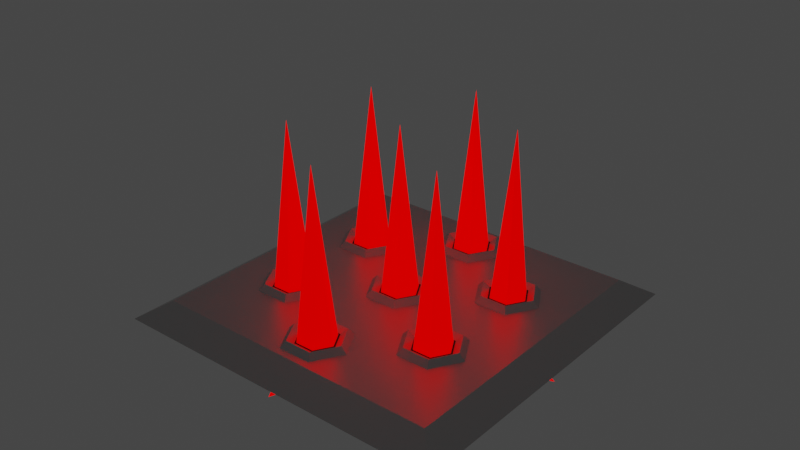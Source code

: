 # Source: trapSawBlade.blend  (saved by Blender 3.3.6; exported with 4.5.12 LTS)
import bpy
from mathutils import Matrix  # noqa: F401  (used for matrix-valued properties, if any)

bpy.ops.wm.read_factory_settings(use_empty=True)
scene = bpy.context.scene
scene.name = 'Scene'

# ---- collections
col_collection = bpy.data.collections.new('Collection'); scene.collection.children.link(col_collection)

# ---- materials (node trees are filled in below, after node groups)
mat_red = bpy.data.materials.new('Red')
mat_red.alpha_threshold = 0.0
mat_red.roughness = 0.5
mat_red.line_color = (0.0, 0.0, 0.0, 1.0)
mat_metallic = bpy.data.materials.new('Metallic')
mat_black = bpy.data.materials.new('Black')

# ---- material node trees
mat_red.use_nodes = True; mat_red.node_tree.nodes.clear()
_N = mat_red.node_tree.nodes; _L = mat_red.node_tree.links
n0 = _N.new('ShaderNodeOutputMaterial'); n0.name = 'Material Output'; n0.location = (300, 300)
n1 = _N.new('ShaderNodeBsdfPrincipled'); n1.name = 'Principled BSDF'; n1.location = (10, 300)
n1.distribution = 'GGX'
n1.subsurface_method = 'RANDOM_WALK_SKIN'
n1.inputs[0].default_value = (0.65, 0.0, 0.0, 1.0)
n1.inputs[2].default_value = 0.0
n1.inputs[3].default_value = 1.45
n1.inputs[11].default_value = 1.01
n1.inputs[13].default_value = 0.0
n1.inputs[20].default_value = 0.0
n1.inputs[27].default_value = (1.0, 0.0, 0.0, 1.0)
n1.inputs[28].default_value = 1.0
_L.new(n1.outputs[0], n0.inputs[0])
n0.is_active_output = True
mat_metallic.use_nodes = True; mat_metallic.node_tree.nodes.clear()
_N = mat_metallic.node_tree.nodes; _L = mat_metallic.node_tree.links
n0 = _N.new('ShaderNodeBsdfPrincipled'); n0.name = 'Principled BSDF'; n0.location = (10, 300)
n0.distribution = 'GGX'
n0.subsurface_method = 'RANDOM_WALK_SKIN'
n0.inputs[0].default_value = (0.5596, 0.5596, 0.5596, 1.0)
n0.inputs[1].default_value = 0.65
n0.inputs[2].default_value = 0.4
n0.inputs[3].default_value = 1.45
n0.inputs[19].default_value = 0.1125
n0.inputs[27].default_value = (0.0, 0.0, 0.0, 1.0)
n0.inputs[28].default_value = 1.0
n1 = _N.new('ShaderNodeOutputMaterial'); n1.name = 'Material Output'; n1.location = (300, 300)
_L.new(n0.outputs[0], n1.inputs[0])
n1.is_active_output = True
mat_black.use_nodes = True; mat_black.node_tree.nodes.clear()
_N = mat_black.node_tree.nodes; _L = mat_black.node_tree.links
n0 = _N.new('ShaderNodeBsdfPrincipled'); n0.name = 'Principled BSDF'; n0.location = (10, 300)
n0.distribution = 'GGX'
n0.subsurface_method = 'RANDOM_WALK_SKIN'
n0.inputs[0].default_value = (0.0, 0.0, 0.0, 1.0)
n0.inputs[3].default_value = 1.45
n0.inputs[27].default_value = (0.0, 0.0, 0.0, 1.0)
n0.inputs[28].default_value = 1.0
n1 = _N.new('ShaderNodeOutputMaterial'); n1.name = 'Material Output'; n1.location = (300, 300)
_L.new(n0.outputs[0], n1.inputs[0])
n1.is_active_output = True

# ---- world
world_world = bpy.data.worlds.new('World'); scene.world = world_world
world_world.use_nodes = True; world_world.node_tree.nodes.clear()
_N = world_world.node_tree.nodes; _L = world_world.node_tree.links
n0 = _N.new('ShaderNodeOutputWorld'); n0.name = 'World Output'; n0.location = (300, 300)
n1 = _N.new('ShaderNodeBackground'); n1.name = 'Background'; n1.location = (10, 300)
n1.inputs[0].default_value = (0.05088, 0.05088, 0.05088, 1.0)
_L.new(n1.outputs[0], n0.inputs[0])
n0.is_active_output = True
world_world.color = (0.05088, 0.05088, 0.05088)
world_world.use_sun_shadow = False
world_world.sun_shadow_jitter_overblur = 0.0

# ---- meshes
me_cube = bpy.data.meshes.new('Cube')
me_cube.from_pydata([(0.85, 0.85, 0.1), (1.0, 1.0, 0.0), (0.85, -0.85, 0.1), (1.0, -1.0, 0.0), (-0.85, 0.85, 0.1), (-1.0, 1.0, 0.0), (-0.85, -0.85, 0.1), (-1.0, -1.0, 0.0), (0.2, 0.64, 0.095), (0.16, 0.64, 0.135), (0.12, 0.64, 0.1109), (0.1, 0.8132, 0.095), (0.08, 0.7786, 0.135), (0.06, 0.7439, 0.1109), (-0.1, 0.8132, 0.095), (-0.08, 0.7786, 0.135), (-0.06, 0.7439, 0.1109), (-0.2, 0.64, 0.095), (-0.16, 0.64, 0.135), (-0.12, 0.64, 0.1109), (-0.1, 0.4668, 0.095), (-0.08, 0.5014, 0.135), (-0.06, 0.5361, 0.1109), (0.1, 0.4668, 0.095), (0.08, 0.5014, 0.135), (0.06, 0.5361, 0.1109), (0.2, 4.669e-08, 0.095), (0.16, 4.669e-08, 0.135), (0.12, 4.669e-08, 0.1109), (0.1, 0.1732, 0.095), (0.08, 0.1386, 0.135), (0.06, 0.1039, 0.1109), (-0.1, 0.1732, 0.095), (-0.08, 0.1386, 0.135), (-0.06, 0.1039, 0.1109), (-0.2, 4.669e-08, 0.095), (-0.16, 4.669e-08, 0.135), (-0.12, 4.669e-08, 0.1109), (-0.1, -0.1732, 0.095), (-0.08, -0.1386, 0.135), (-0.06, -0.1039, 0.1109), (0.1, -0.1732, 0.095), (0.08, -0.1386, 0.135), (0.06, -0.1039, 0.1109), (0.2, -0.64, 0.095), (0.16, -0.64, 0.135), (0.12, -0.64, 0.1109), (0.1, -0.4668, 0.095), (0.08, -0.5014, 0.135), (0.06, -0.5361, 0.1109), (-0.1, -0.4668, 0.095), (-0.08, -0.5014, 0.135), (-0.06, -0.5361, 0.1109), (-0.2, -0.64, 0.095), (-0.16, -0.64, 0.135), (-0.12, -0.64, 0.1109), (-0.1, -0.8132, 0.095), (-0.08, -0.7786, 0.135), (-0.06, -0.7439, 0.1109), (0.1, -0.8132, 0.095), (0.08, -0.7786, 0.135), (0.06, -0.7439, 0.1109), (0.68, 0.32, 0.095), (0.64, 0.32, 0.135), (0.6, 0.32, 0.1109), (0.58, 0.4932, 0.095), (0.56, 0.4586, 0.135), (0.54, 0.4239, 0.1109), (0.38, 0.4932, 0.095), (0.4, 0.4586, 0.135), (0.42, 0.4239, 0.1109), (0.28, 0.32, 0.095), (0.32, 0.32, 0.135), (0.36, 0.32, 0.1109), (0.38, 0.1468, 0.095), (0.4, 0.1814, 0.135), (0.42, 0.2161, 0.1109), (0.58, 0.1468, 0.095), (0.56, 0.1814, 0.135), (0.54, 0.2161, 0.1109), (0.68, -0.32, 0.095), (0.64, -0.32, 0.135), (0.6, -0.32, 0.1109), (0.58, -0.1468, 0.095), (0.56, -0.1814, 0.135), (0.54, -0.2161, 0.1109), (0.38, -0.1468, 0.095), (0.4, -0.1814, 0.135), (0.42, -0.2161, 0.1109), (0.28, -0.32, 0.095), (0.32, -0.32, 0.135), (0.36, -0.32, 0.1109), (0.38, -0.4932, 0.095), (0.4, -0.4586, 0.135), (0.42, -0.4239, 0.1109), (0.58, -0.4932, 0.095), (0.56, -0.4586, 0.135), (0.54, -0.4239, 0.1109), (-0.42, -0.4239, 0.1109), (-0.4, -0.4586, 0.135), (-0.38, -0.4932, 0.095), (-0.54, -0.4239, 0.1109), (-0.56, -0.4586, 0.135), (-0.58, -0.4932, 0.095), (-0.6, -0.32, 0.1109), (-0.64, -0.32, 0.135), (-0.68, -0.32, 0.095), (-0.54, -0.2161, 0.1109), (-0.56, -0.1814, 0.135), (-0.58, -0.1468, 0.095), (-0.42, -0.2161, 0.1109), (-0.4, -0.1814, 0.135), (-0.38, -0.1468, 0.095), (-0.36, -0.32, 0.1109), (-0.32, -0.32, 0.135), (-0.28, -0.32, 0.095), (-0.42, 0.2161, 0.1109), (-0.4, 0.1814, 0.135), (-0.38, 0.1468, 0.095), (-0.54, 0.2161, 0.1109), (-0.56, 0.1814, 0.135), (-0.58, 0.1468, 0.095), (-0.6, 0.32, 0.1109), (-0.64, 0.32, 0.135), (-0.68, 0.32, 0.095), (-0.54, 0.4239, 0.1109), (-0.56, 0.4586, 0.135), (-0.58, 0.4932, 0.095), (-0.42, 0.4239, 0.1109), (-0.4, 0.4586, 0.135), (-0.38, 0.4932, 0.095), (-0.36, 0.32, 0.1109), (-0.32, 0.32, 0.135), (-0.28, 0.32, 0.095), (2.546e-08, 0.64, 0.1109), (2.546e-08, 3.042e-08, 0.1109), (2.546e-08, -0.64, 0.1109), (0.4871, 0.32, 0.1109), (0.4838, -0.32, 0.1109), (-0.4776, -0.32, 0.1109), (-0.4698, 0.32, 0.1109)], [], [(0, 4, 6, 2), (3, 2, 6, 7), (7, 6, 4, 5), (1, 0, 2, 3), (5, 4, 0, 1), (8, 11, 12, 9), (9, 12, 13, 10), (11, 14, 15, 12), (12, 15, 16, 13), (14, 17, 18, 15), (15, 18, 19, 16), (17, 20, 21, 18), (18, 21, 22, 19), (20, 23, 24, 21), (21, 24, 25, 22), (23, 8, 9, 24), (24, 9, 10, 25), (26, 29, 30, 27), (27, 30, 31, 28), (29, 32, 33, 30), (30, 33, 34, 31), (32, 35, 36, 33), (33, 36, 37, 34), (35, 38, 39, 36), (36, 39, 40, 37), (38, 41, 42, 39), (39, 42, 43, 40), (41, 26, 27, 42), (42, 27, 28, 43), (44, 47, 48, 45), (45, 48, 49, 46), (47, 50, 51, 48), (48, 51, 52, 49), (50, 53, 54, 51), (51, 54, 55, 52), (53, 56, 57, 54), (54, 57, 58, 55), (56, 59, 60, 57), (57, 60, 61, 58), (59, 44, 45, 60), (60, 45, 46, 61), (62, 65, 66, 63), (63, 66, 67, 64), (65, 68, 69, 66), (66, 69, 70, 67), (68, 71, 72, 69), (69, 72, 73, 70), (71, 74, 75, 72), (72, 75, 76, 73), (74, 77, 78, 75), (75, 78, 79, 76), (77, 62, 63, 78), (78, 63, 64, 79), (80, 83, 84, 81), (81, 84, 85, 82), (83, 86, 87, 84), (84, 87, 88, 85), (86, 89, 90, 87), (87, 90, 91, 88), (89, 92, 93, 90), (90, 93, 94, 91), (92, 95, 96, 93), (93, 96, 97, 94), (95, 80, 81, 96), (96, 81, 82, 97), (99, 114, 113, 98), (100, 115, 114, 99), (102, 99, 98, 101), (103, 100, 99, 102), (105, 102, 101, 104), (106, 103, 102, 105), (108, 105, 104, 107), (109, 106, 105, 108), (111, 108, 107, 110), (112, 109, 108, 111), (114, 111, 110, 113), (115, 112, 111, 114), (117, 132, 131, 116), (118, 133, 132, 117), (120, 117, 116, 119), (121, 118, 117, 120), (123, 120, 119, 122), (124, 121, 120, 123), (126, 123, 122, 125), (127, 124, 123, 126), (129, 126, 125, 128), (130, 127, 126, 129), (132, 129, 128, 131), (133, 130, 129, 132), (101, 98, 139), (55, 58, 136), (16, 19, 134), (131, 128, 140), (98, 113, 139), (82, 85, 138), (43, 28, 135), (49, 52, 136), (10, 13, 134), (125, 122, 140), (40, 43, 135), (119, 116, 140), (73, 76, 137), (34, 37, 135), (110, 107, 139), (116, 131, 140), (61, 46, 136), (67, 70, 137), (28, 31, 135), (104, 101, 139), (58, 61, 136), (91, 94, 138), (52, 55, 136), (19, 22, 134), (128, 125, 140), (79, 64, 137), (85, 88, 138), (46, 49, 136), (13, 16, 134), (122, 119, 140), (76, 79, 137), (70, 73, 137), (37, 40, 135), (113, 110, 139), (97, 82, 138), (64, 67, 137), (25, 10, 134), (31, 34, 135), (94, 97, 138), (88, 91, 138), (107, 104, 139), (22, 25, 134)])
me_cube.polygons.foreach_set('material_index', [1, 1, 1, 1, 1, 1, 1, 1, 1, 1, 1, 1, 1, 1, 1, 1, 1, 1, 1, 1, 1, 1, 1, 1, 1, 1, 1, 1, 1, 1, 1, 1, 1, 1, 1, 1, 1, 1, 1, 1, 1, 1, 1, 1, 1, 1, 1, 1, 1, 1, 1, 1, 1, 1, 1, 1, 1, 1, 1, 1, 1, 1, 1, 1, 1, 1, 1, 1, 1, 1, 1, 1, 1, 1, 1, 1, 1, 1, 1, 1, 1, 1, 1, 1, 1, 1, 1, 1, 1, 2, 2, 2, 2, 2, 2, 2, 2, 2, 2, 2, 2, 2, 2, 2, 2, 2, 2, 2, 2, 2, 2, 2, 2, 2, 2, 2, 2, 2, 2, 2, 2, 2, 2, 2, 2, 2, 2, 2, 2, 2, 2])
_uv = me_cube.uv_layers.new(name='UVMap')
_uv.uv.foreach_set('vector', [0.0625, 0.0625, 0.7708, 0.0625, 0.7708, 0.7708, 0.0625, 0.7708, 0.0, 0.8333, 0.0625, 0.7708, 0.7708, 0.7708, 0.8333, 0.8333, 0.8333, 0.8333, 0.7708, 0.7708, 0.7708, 0.0625, 0.8333, 1.192e-07, 1.192e-07, 0.0, 0.0625, 0.0625, 0.0625, 0.7708, 0.0, 0.8333, 0.8333, 1.192e-07, 0.7708, 0.0625, 0.0625, 0.0625, 1.192e-07, 0.0, 0.9055, 0.5, 0.9777, 0.5417, 0.9632, 0.55, 0.9055, 0.5167, 0.9055, 0.5167, 0.9632, 0.55, 0.9488, 0.5583, 0.9055, 0.5333, 0.9777, 0.5417, 0.9777, 0.625, 0.9632, 0.6167, 0.9632, 0.55, 0.9632, 0.55, 0.9632, 0.6167, 0.9488, 0.6083, 0.9488, 0.5583, 0.9777, 0.625, 0.9055, 0.6667, 0.9055, 0.65, 0.9632, 0.6167, 0.9632, 0.6167, 0.9055, 0.65, 0.9055, 0.6333, 0.9488, 0.6083, 0.9055, 0.6667, 0.8333, 0.625, 0.8478, 0.6167, 0.9055, 0.65, 0.9055, 0.65, 0.8478, 0.6167, 0.8622, 0.6083, 0.9055, 0.6333, 0.8333, 0.625, 0.8333, 0.5417, 0.8478, 0.55, 0.8478, 0.6167, 0.8478, 0.6167, 0.8478, 0.55, 0.8622, 0.5583, 0.8622, 0.6083, 0.8333, 0.5417, 0.9055, 0.5, 0.9055, 0.5167, 0.8478, 0.55, 0.8478, 0.55, 0.9055, 0.5167, 0.9055, 0.5333, 0.8622, 0.5583, 0.07217, 1.0, 2.98e-08, 0.9583, 0.01443, 0.95, 0.07217, 0.9833, 0.07217, 0.9833, 0.01443, 0.95, 0.02887, 0.9417, 0.07217, 0.9667, 2.98e-08, 0.9583, 0.0, 0.875, 0.01443, 0.8833, 0.01443, 0.95, 0.01443, 0.95, 0.01443, 0.8833, 0.02887, 0.8917, 0.02887, 0.9417, 0.0, 0.875, 0.07217, 0.8333, 0.07217, 0.85, 0.01443, 0.8833, 0.01443, 0.8833, 0.07217, 0.85, 0.07217, 0.8667, 0.02887, 0.8917, 0.07217, 0.8333, 0.1443, 0.875, 0.1299, 0.8833, 0.07217, 0.85, 0.07217, 0.85, 0.1299, 0.8833, 0.1155, 0.8917, 0.07217, 0.8667, 0.1443, 0.875, 0.1443, 0.9583, 0.1299, 0.95, 0.1299, 0.8833, 0.1299, 0.8833, 0.1299, 0.95, 0.1155, 0.9417, 0.1155, 0.8917, 0.1443, 0.9583, 0.07217, 1.0, 0.07217, 0.9833, 0.1299, 0.95, 0.1299, 0.95, 0.07217, 0.9833, 0.07217, 0.9667, 0.1155, 0.9417, 0.8333, 0.7917, 0.8333, 0.7083, 0.8478, 0.7167, 0.8478, 0.7833, 0.8478, 0.7833, 0.8478, 0.7167, 0.8622, 0.725, 0.8622, 0.775, 0.8333, 0.7083, 0.9055, 0.6667, 0.9055, 0.6833, 0.8478, 0.7167, 0.8478, 0.7167, 0.9055, 0.6833, 0.9055, 0.7, 0.8622, 0.725, 0.9055, 0.6667, 0.9777, 0.7083, 0.9632, 0.7167, 0.9055, 0.6833, 0.9055, 0.6833, 0.9632, 0.7167, 0.9488, 0.725, 0.9055, 0.7, 0.9777, 0.7083, 0.9777, 0.7917, 0.9632, 0.7833, 0.9632, 0.7167, 0.9632, 0.7167, 0.9632, 0.7833, 0.9488, 0.775, 0.9488, 0.725, 0.9777, 0.7917, 0.9055, 0.8333, 0.9055, 0.8167, 0.9632, 0.7833, 0.9632, 0.7833, 0.9055, 0.8167, 0.9055, 0.8, 0.9488, 0.775, 0.9055, 0.8333, 0.8333, 0.7917, 0.8478, 0.7833, 0.9055, 0.8167, 0.9055, 0.8167, 0.8478, 0.7833, 0.8622, 0.775, 0.9055, 0.8, 0.8333, 0.4583, 0.8333, 0.375, 0.8478, 0.3833, 0.8478, 0.45, 0.8478, 0.45, 0.8478, 0.3833, 0.8622, 0.3917, 0.8622, 0.4417, 0.8333, 0.375, 0.9055, 0.3333, 0.9055, 0.35, 0.8478, 0.3833, 0.8478, 0.3833, 0.9055, 0.35, 0.9055, 0.3667, 0.8622, 0.3917, 0.9055, 0.3333, 0.9777, 0.375, 0.9632, 0.3833, 0.9055, 0.35, 0.9055, 0.35, 0.9632, 0.3833, 0.9488, 0.3917, 0.9055, 0.3667, 0.9777, 0.375, 0.9777, 0.4583, 0.9632, 0.45, 0.9632, 0.3833, 0.9632, 0.3833, 0.9632, 0.45, 0.9488, 0.4417, 0.9488, 0.3917, 0.9777, 0.4583, 0.9055, 0.5, 0.9055, 0.4833, 0.9632, 0.45, 0.9632, 0.45, 0.9055, 0.4833, 0.9055, 0.4667, 0.9488, 0.4417, 0.9055, 0.5, 0.8333, 0.4583, 0.8478, 0.45, 0.9055, 0.4833, 0.9055, 0.4833, 0.8478, 0.45, 0.8622, 0.4417, 0.9055, 0.4667, 0.8333, 0.125, 0.8333, 0.04167, 0.8478, 0.05, 0.8478, 0.1167, 0.8478, 0.1167, 0.8478, 0.05, 0.8622, 0.05833, 0.8622, 0.1083, 0.8333, 0.04167, 0.9055, 0.0, 0.9055, 0.01667, 0.8478, 0.05, 0.8478, 0.05, 0.9055, 0.01667, 0.9055, 0.03333, 0.8622, 0.05833, 0.9055, 0.0, 0.9777, 0.04167, 0.9632, 0.05, 0.9055, 0.01667, 0.9055, 0.01667, 0.9632, 0.05, 0.9488, 0.05833, 0.9055, 0.03333, 0.9777, 0.04167, 0.9777, 0.125, 0.9632, 0.1167, 0.9632, 0.05, 0.9632, 0.05, 0.9632, 0.1167, 0.9488, 0.1083, 0.9488, 0.05833, 0.9777, 0.125, 0.9055, 0.1667, 0.9055, 0.15, 0.9632, 0.1167, 0.9632, 0.1167, 0.9055, 0.15, 0.9055, 0.1333, 0.9488, 0.1083, 0.9055, 0.1667, 0.8333, 0.125, 0.8478, 0.1167, 0.9055, 0.15, 0.9055, 0.15, 0.8478, 0.1167, 0.8622, 0.1083, 0.9055, 0.1333, 0.9055, 0.3167, 0.8478, 0.2833, 0.8622, 0.275, 0.9055, 0.3, 0.9055, 0.3333, 0.8333, 0.2917, 0.8478, 0.2833, 0.9055, 0.3167, 0.9632, 0.2833, 0.9055, 0.3167, 0.9055, 0.3, 0.9488, 0.275, 0.9777, 0.2917, 0.9055, 0.3333, 0.9055, 0.3167, 0.9632, 0.2833, 0.9632, 0.2167, 0.9632, 0.2833, 0.9488, 0.275, 0.9488, 0.225, 0.9777, 0.2083, 0.9777, 0.2917, 0.9632, 0.2833, 0.9632, 0.2167, 0.9055, 0.1833, 0.9632, 0.2167, 0.9488, 0.225, 0.9055, 0.2, 0.9055, 0.1667, 0.9777, 0.2083, 0.9632, 0.2167, 0.9055, 0.1833, 0.8478, 0.2167, 0.9055, 0.1833, 0.9055, 0.2, 0.8622, 0.225, 0.8333, 0.2083, 0.9055, 0.1667, 0.9055, 0.1833, 0.8478, 0.2167, 0.8478, 0.2833, 0.8478, 0.2167, 0.8622, 0.225, 0.8622, 0.275, 0.8333, 0.2917, 0.8333, 0.2083, 0.8478, 0.2167, 0.8478, 0.2833, 0.2165, 0.85, 0.2742, 0.8833, 0.2598, 0.8917, 0.2165, 0.8667, 0.2165, 0.8333, 0.2887, 0.875, 0.2742, 0.8833, 0.2165, 0.85, 0.1588, 0.8833, 0.2165, 0.85, 0.2165, 0.8667, 0.1732, 0.8917, 0.1443, 0.875, 0.2165, 0.8333, 0.2165, 0.85, 0.1588, 0.8833, 0.1588, 0.95, 0.1588, 0.8833, 0.1732, 0.8917, 0.1732, 0.9417, 0.1443, 0.9583, 0.1443, 0.875, 0.1588, 0.8833, 0.1588, 0.95, 0.2165, 0.9833, 0.1588, 0.95, 0.1732, 0.9417, 0.2165, 0.9667, 0.2165, 1.0, 0.1443, 0.9583, 0.1588, 0.95, 0.2165, 0.9833, 0.2742, 0.95, 0.2165, 0.9833, 0.2165, 0.9667, 0.2598, 0.9417, 0.2887, 0.9583, 0.2165, 1.0, 0.2165, 0.9833, 0.2742, 0.95, 0.2742, 0.8833, 0.2742, 0.95, 0.2598, 0.9417, 0.2598, 0.8917, 0.2887, 0.875, 0.2887, 0.9583, 0.2742, 0.95, 0.2742, 0.8833, 0.9488, 0.275, 0.9055, 0.3, 0.9046, 0.2505, 0.9488, 0.725, 0.9488, 0.775, 0.9055, 0.75, 0.9488, 0.6083, 0.9055, 0.6333, 0.9055, 0.5833, 0.2598, 0.8917, 0.2598, 0.9417, 0.2202, 0.9145, 0.9055, 0.3, 0.8622, 0.275, 0.9046, 0.2505, 0.8622, 0.1083, 0.8622, 0.05833, 0.9041, 0.08413, 0.1155, 0.9417, 0.07217, 0.9667, 0.07217, 0.9167, 0.8622, 0.725, 0.9055, 0.7, 0.9055, 0.75, 0.9055, 0.5333, 0.9488, 0.5583, 0.9055, 0.5833, 0.2165, 0.9667, 0.1732, 0.9417, 0.2202, 0.9145, 0.1155, 0.8917, 0.1155, 0.9417, 0.07217, 0.9167, 0.1732, 0.8917, 0.2165, 0.8667, 0.2202, 0.9145, 0.9488, 0.3917, 0.9488, 0.4417, 0.903, 0.4181, 0.02887, 0.8917, 0.07217, 0.8667, 0.07217, 0.9167, 0.8622, 0.225, 0.9055, 0.2, 0.9046, 0.2505, 0.2165, 0.8667, 0.2598, 0.8917, 0.2202, 0.9145, 0.9055, 0.8, 0.8622, 0.775, 0.9055, 0.75, 0.8622, 0.3917, 0.9055, 0.3667, 0.903, 0.4181, 0.07217, 0.9667, 0.02887, 0.9417, 0.07217, 0.9167, 0.9488, 0.225, 0.9488, 0.275, 0.9046, 0.2505, 0.9488, 0.775, 0.9055, 0.8, 0.9055, 0.75, 0.9488, 0.05833, 0.9488, 0.1083, 0.9041, 0.08413, 0.9055, 0.7, 0.9488, 0.725, 0.9055, 0.75, 0.9055, 0.6333, 0.8622, 0.6083, 0.9055, 0.5833, 0.2598, 0.9417, 0.2165, 0.9667, 0.2202, 0.9145, 0.9055, 0.4667, 0.8622, 0.4417, 0.903, 0.4181, 0.8622, 0.05833, 0.9055, 0.03333, 0.9041, 0.08413, 0.8622, 0.775, 0.8622, 0.725, 0.9055, 0.75, 0.9488, 0.5583, 0.9488, 0.6083, 0.9055, 0.5833, 0.1732, 0.9417, 0.1732, 0.8917, 0.2202, 0.9145, 0.9488, 0.4417, 0.9055, 0.4667, 0.903, 0.4181, 0.9055, 0.3667, 0.9488, 0.3917, 0.903, 0.4181, 0.07217, 0.8667, 0.1155, 0.8917, 0.07217, 0.9167, 0.8622, 0.275, 0.8622, 0.225, 0.9046, 0.2505, 0.9055, 0.1333, 0.8622, 0.1083, 0.9041, 0.08413, 0.8622, 0.4417, 0.8622, 0.3917, 0.903, 0.4181, 0.8622, 0.5583, 0.9055, 0.5333, 0.9055, 0.5833, 0.02887, 0.9417, 0.02887, 0.8917, 0.07217, 0.9167, 0.9488, 0.1083, 0.9055, 0.1333, 0.9041, 0.08413, 0.9055, 0.03333, 0.9488, 0.05833, 0.9041, 0.08413, 0.9055, 0.2, 0.9488, 0.225, 0.9046, 0.2505, 0.8622, 0.6083, 0.8622, 0.5583, 0.9055, 0.5833])
me_cube.materials.append(mat_red)
me_cube.materials.append(mat_metallic)
me_cube.materials.append(mat_black)
me_cube.use_mirror_vertex_groups = False
me_cube.update()
me_cube_001 = bpy.data.meshes.new('Cube.001')
me_cube_001.from_pydata([(0.12, 0.64, 0.0), (0.06, 0.7439, 0.0), (-0.06, 0.7439, 0.0), (-0.12, 0.64, 0.0), (-0.06, 0.5361, 0.0), (0.06, 0.5361, 0.0), (0.12, 4.669e-08, 0.0), (0.06, 0.1039, 0.0), (-0.06, 0.1039, 0.0), (-0.12, 4.669e-08, 0.0), (-0.06, -0.1039, 0.0), (0.06, -0.1039, 0.0), (0.12, -0.64, 0.0), (0.06, -0.5361, 0.0), (-0.06, -0.5361, 0.0), (-0.12, -0.64, 0.0), (-0.06, -0.7439, 0.0), (0.06, -0.7439, 0.0), (0.6, 0.32, 0.0), (0.54, 0.4239, 0.0), (0.42, 0.4239, 0.0), (0.36, 0.32, 0.0), (0.42, 0.2161, 0.0), (0.54, 0.2161, 0.0), (0.6, -0.32, 0.0), (0.54, -0.2161, 0.0), (0.42, -0.2161, 0.0), (0.36, -0.32, 0.0), (0.42, -0.4239, 0.0), (0.54, -0.4239, 0.0), (-0.42, -0.4239, 0.0), (-0.54, -0.4239, 0.0), (-0.6, -0.32, 0.0), (-0.54, -0.2161, 0.0), (-0.42, -0.2161, 0.0), (-0.36, -0.32, 0.0), (-0.42, 0.2161, 0.0), (-0.54, 0.2161, 0.0), (-0.6, 0.32, 0.0), (-0.54, 0.4239, 0.0), (-0.42, 0.4239, 0.0), (-0.36, 0.32, 0.0), (2.546e-08, 0.64, 0.1056), (2.546e-08, 3.042e-08, 0.1056), (2.546e-08, -0.64, 0.1056), (0.4871, 0.32, 0.1056), (0.4838, -0.32, 0.1056), (-0.4776, -0.32, 0.1056), (-0.4698, 0.32, 0.1056)], [], [(31, 30, 47), (15, 16, 44), (2, 3, 42), (41, 40, 48), (30, 35, 47), (24, 25, 46), (11, 6, 43), (13, 14, 44), (0, 1, 42), (39, 38, 48), (10, 11, 43), (37, 36, 48), (21, 22, 45), (8, 9, 43), (34, 33, 47), (36, 41, 48), (17, 12, 44), (19, 20, 45), (6, 7, 43), (32, 31, 47), (16, 17, 44), (27, 28, 46), (14, 15, 44), (3, 4, 42), (40, 39, 48), (23, 18, 45), (25, 26, 46), (12, 13, 44), (1, 2, 42), (38, 37, 48), (22, 23, 45), (20, 21, 45), (9, 10, 43), (35, 34, 47), (29, 24, 46), (18, 19, 45), (5, 0, 42), (7, 8, 43), (28, 29, 46), (26, 27, 46), (33, 32, 47), (4, 5, 42)])
_uv = me_cube_001.uv_layers.new(name='UVMap')
_uv.uv.foreach_set('vector', [0.2887, 0.8721, 0.2968, 0.8333, 0.3525, 0.8519, 0.431, 0.8721, 0.3995, 0.911, 0.3674, 0.8526, 0.7788, 0.8333, 0.7869, 0.8721, 0.7232, 0.8526, 0.89, 0.9868, 0.858, 0.9484, 0.9208, 0.9313, 0.3597, 0.9877, 0.3207, 0.9877, 0.3519, 0.9297, 0.89, 0.9101, 0.858, 0.8717, 0.9211, 0.8525, 0.4308, 0.9877, 0.3918, 0.9877, 0.4231, 0.9289, 0.5022, 0.9493, 0.5091, 0.911, 0.5656, 0.9289, 0.858, 0.8717, 0.8259, 0.9101, 0.7946, 0.8513, 0.5734, 0.911, 0.5337, 0.911, 0.5666, 0.8493, 0.6842, 0.911, 0.6446, 0.911, 0.6521, 0.8526, 0.5022, 0.8721, 0.5103, 0.8333, 0.5666, 0.8493, 0.6446, 0.8721, 0.613, 0.911, 0.5786, 0.8526, 0.7076, 0.8333, 0.7157, 0.8721, 0.6521, 0.8526, 0.2887, 0.9493, 0.2956, 0.911, 0.3519, 0.9297, 0.929, 0.9868, 0.89, 0.9868, 0.9208, 0.9313, 0.5733, 0.9877, 0.5343, 0.9877, 0.5656, 0.9289, 0.7869, 0.9484, 0.7939, 0.9101, 0.8499, 0.9303, 0.3918, 0.9877, 0.3597, 0.9493, 0.4231, 0.9289, 0.3202, 0.911, 0.2887, 0.8721, 0.3525, 0.8519, 0.3995, 0.911, 0.3599, 0.911, 0.3674, 0.8526, 0.5022, 0.8721, 0.4707, 0.911, 0.4373, 0.8526, 0.4229, 0.8333, 0.431, 0.8721, 0.3674, 0.8526, 0.7869, 0.8721, 0.7554, 0.911, 0.7232, 0.8526, 0.858, 0.9484, 0.8649, 0.9101, 0.9208, 0.9313, 0.858, 0.9868, 0.819, 0.9868, 0.8499, 0.9303, 0.858, 0.8717, 0.8649, 0.8333, 0.9211, 0.8525, 0.5343, 0.9877, 0.5022, 0.9493, 0.5656, 0.9289, 0.8259, 0.9101, 0.7869, 0.9101, 0.7946, 0.8513, 0.5337, 0.911, 0.5022, 0.8721, 0.5666, 0.8493, 0.613, 0.911, 0.5734, 0.911, 0.5786, 0.8526, 0.6364, 0.8333, 0.6446, 0.8721, 0.5786, 0.8526, 0.7157, 0.8721, 0.6842, 0.911, 0.6521, 0.8526, 0.3207, 0.9877, 0.2887, 0.9493, 0.3519, 0.9297, 0.929, 0.9101, 0.89, 0.9101, 0.9211, 0.8525, 0.819, 0.9868, 0.7869, 0.9484, 0.8499, 0.9303, 0.851, 0.8333, 0.858, 0.8717, 0.7946, 0.8513, 0.3597, 0.9493, 0.3667, 0.911, 0.4231, 0.9289, 0.4707, 0.911, 0.431, 0.911, 0.4373, 0.8526, 0.4941, 0.8333, 0.5022, 0.8721, 0.4373, 0.8526, 0.3599, 0.911, 0.3202, 0.911, 0.3525, 0.8519, 0.7554, 0.911, 0.7157, 0.911, 0.7232, 0.8526])
me_cube_001.materials.append(mat_red)
me_cube_001.materials.append(mat_metallic)
me_cube_001.materials.append(mat_black)
me_cube_001.use_mirror_vertex_groups = False
me_cube_001.update()
me_torus = bpy.data.meshes.new('Torus')
me_torus.from_pydata([(-0.2612, 1.047e-08, 0.06995), (-0.3358, 0.1391, 0.06995), (-0.2612, 0.1082, 0.06995), (-0.3358, 8.388e-10, 0.06995), (-4.014e-09, 2.21e-08, -4.033e-10), (-0.595, -8.789e-09, -4.033e-10), (-0.9142, 0.3787, -0.048), (-0.06969, 0.02887, 0.09463), (-0.1847, 0.1847, 0.06995), (-0.2374, 0.2374, 0.06995), (-0.4207, 0.4207, -4.033e-10), (-0.2612, 1.047e-08, -0.06995), (-0.3358, 0.1391, -0.06995), (-0.2612, 0.1082, -0.06995), (-0.3358, 8.388e-10, -0.06995), (-0.3539, 0.1466, -0.04663), (-0.1847, 0.1847, -0.06995), (-0.2374, 0.2374, -0.06995), (-4.014e-09, -0.2612, 0.06995), (0.1391, -0.3358, 0.06995), (0.1082, -0.2612, 0.06995), (-4.014e-09, -0.3358, 0.06995), (-4.014e-09, -0.595, -4.033e-10), (0.3787, -0.9142, -0.048), (0.02887, -0.06969, 0.09463), (0.1847, -0.1847, 0.06995), (0.2374, -0.2374, 0.06995), (0.4207, -0.4207, -4.033e-10), (-4.014e-09, -0.2612, -0.06995), (0.1391, -0.3358, -0.06995), (0.1082, -0.2612, -0.06995), (-4.014e-09, -0.3358, -0.06995), (0.1466, -0.3539, -0.04663), (0.1847, -0.1847, -0.06995), (0.2374, -0.2374, -0.06995), (-4.014e-09, 0.2612, 0.06995), (-0.1391, 0.3358, 0.06995), (-0.1082, 0.2612, 0.06995), (-4.014e-09, 0.3358, 0.06995), (-4.014e-09, 0.595, -4.033e-10), (-0.3787, 0.9142, -0.048), (-0.02887, 0.06969, 0.09463), (-4.014e-09, 0.2612, -0.06995), (-0.1391, 0.3358, -0.06995), (-0.1082, 0.2612, -0.06995), (-4.014e-09, 0.3358, -0.06995), (-0.1466, 0.3539, -0.04663), (0.2612, 2.972e-08, 0.06995), (0.3358, -0.1391, 0.06995), (0.2612, -0.1082, 0.06995), (0.3358, 3.935e-08, 0.06995), (0.595, 1.047e-08, -4.033e-10), (0.9142, -0.3787, -0.048), (0.06969, -0.02887, 0.09463), (0.2612, 2.972e-08, -0.06995), (0.3358, -0.1391, -0.06995), (0.2612, -0.1082, -0.06995), (0.3358, 3.935e-08, -0.06995), (0.3539, -0.1466, -0.04663), (0.2612, 1.047e-08, 0.06995), (0.3358, 0.1391, 0.06995), (0.2612, 0.1082, 0.06995), (0.3358, 8.388e-10, 0.06995), (0.595, -8.789e-09, -4.033e-10), (0.9142, 0.3787, -0.048), (0.06969, 0.02887, 0.09463), (0.1847, 0.1847, 0.06995), (0.2374, 0.2374, 0.06995), (0.4207, 0.4207, -4.033e-10), (0.2612, 1.047e-08, -0.06995), (0.3358, 0.1391, -0.06995), (0.2612, 0.1082, -0.06995), (0.3358, 8.388e-10, -0.06995), (0.3539, 0.1466, -0.04663), (0.1847, 0.1847, -0.06995), (0.2374, 0.2374, -0.06995), (-0.1391, -0.3358, 0.06995), (-0.1082, -0.2612, 0.06995), (-0.3787, -0.9142, -0.048), (-0.02887, -0.06969, 0.09463), (-0.1847, -0.1847, 0.06995), (-0.2374, -0.2374, 0.06995), (-0.4207, -0.4207, -4.033e-10), (-0.1391, -0.3358, -0.06995), (-0.1082, -0.2612, -0.06995), (-0.1466, -0.3539, -0.04663), (-0.1847, -0.1847, -0.06995), (-0.2374, -0.2374, -0.06995), (0.1391, 0.3358, 0.06995), (0.1082, 0.2612, 0.06995), (0.3787, 0.9142, -0.048), (0.02887, 0.06969, 0.09463), (0.1391, 0.3358, -0.06995), (0.1082, 0.2612, -0.06995), (0.1466, 0.3539, -0.04663), (-0.2612, 2.972e-08, 0.06995), (-0.3358, -0.1391, 0.06995), (-0.2612, -0.1082, 0.06995), (-0.3358, 3.935e-08, 0.06995), (-0.595, 1.047e-08, -4.033e-10), (-0.9142, -0.3787, -0.048), (-0.06969, -0.02887, 0.09463), (-0.2612, 2.972e-08, -0.06995), (-0.3358, -0.1391, -0.06995), (-0.2612, -0.1082, -0.06995), (-0.3358, 3.935e-08, -0.06995), (-0.3539, -0.1466, -0.04663)], [], [(3, 1, 5), (1, 3, 0, 2), (2, 0, 4), (7, 6, 5), (5, 1, 7), (9, 10, 1), (1, 2, 8, 9), (2, 4, 8), (7, 10, 6), (10, 7, 1), (14, 5, 12), (12, 13, 11, 14), (13, 4, 11), (15, 5, 6), (5, 15, 12), (17, 12, 10), (12, 17, 16, 13), (13, 16, 4), (15, 6, 10), (10, 12, 15), (21, 22, 19), (19, 20, 18, 21), (20, 4, 18), (24, 22, 23), (22, 24, 19), (26, 19, 27), (19, 26, 25, 20), (20, 25, 4), (24, 23, 27), (27, 19, 24), (31, 29, 22), (29, 31, 28, 30), (30, 28, 4), (32, 23, 22), (22, 29, 32), (34, 27, 29), (29, 30, 33, 34), (30, 4, 33), (32, 27, 23), (27, 32, 29), (38, 39, 36), (36, 37, 35, 38), (37, 4, 35), (41, 39, 40), (39, 41, 36), (9, 36, 10), (36, 9, 8, 37), (37, 8, 4), (41, 40, 10), (10, 36, 41), (45, 43, 39), (43, 45, 42, 44), (44, 42, 4), (46, 40, 39), (39, 43, 46), (17, 10, 43), (43, 44, 16, 17), (44, 4, 16), (46, 10, 40), (10, 46, 43), (50, 48, 51), (48, 50, 47, 49), (49, 47, 4), (53, 52, 51), (51, 48, 53), (26, 27, 48), (48, 49, 25, 26), (49, 4, 25), (53, 27, 52), (27, 53, 48), (57, 51, 55), (55, 56, 54, 57), (56, 4, 54), (58, 51, 52), (51, 58, 55), (34, 55, 27), (55, 34, 33, 56), (56, 33, 4), (58, 52, 27), (27, 55, 58), (62, 63, 60), (60, 61, 59, 62), (61, 4, 59), (65, 63, 64), (63, 65, 60), (67, 60, 68), (60, 67, 66, 61), (61, 66, 4), (65, 64, 68), (68, 60, 65), (72, 70, 63), (70, 72, 69, 71), (71, 69, 4), (73, 64, 63), (63, 70, 73), (75, 68, 70), (70, 71, 74, 75), (71, 4, 74), (73, 68, 64), (68, 73, 70), (21, 76, 22), (76, 21, 18, 77), (77, 18, 4), (79, 78, 22), (22, 76, 79), (81, 82, 76), (76, 77, 80, 81), (77, 4, 80), (79, 82, 78), (82, 79, 76), (31, 22, 83), (83, 84, 28, 31), (84, 4, 28), (85, 22, 78), (22, 85, 83), (87, 83, 82), (83, 87, 86, 84), (84, 86, 4), (85, 78, 82), (82, 83, 85), (38, 88, 39), (88, 38, 35, 89), (89, 35, 4), (91, 90, 39), (39, 88, 91), (67, 68, 88), (88, 89, 66, 67), (89, 4, 66), (91, 68, 90), (68, 91, 88), (45, 39, 92), (92, 93, 42, 45), (93, 4, 42), (94, 39, 90), (39, 94, 92), (75, 92, 68), (92, 75, 74, 93), (93, 74, 4), (94, 90, 68), (68, 92, 94), (98, 99, 96), (96, 97, 95, 98), (97, 4, 95), (101, 99, 100), (99, 101, 96), (81, 96, 82), (96, 81, 80, 97), (97, 80, 4), (101, 100, 82), (82, 96, 101), (105, 103, 99), (103, 105, 102, 104), (104, 102, 4), (106, 100, 99), (99, 103, 106), (87, 82, 103), (103, 104, 86, 87), (104, 4, 86), (106, 82, 100), (82, 106, 103)])
me_torus.polygons.foreach_set('material_index', [1, 1, 0, 0, 1, 1, 1, 0, 0, 1, 1, 1, 1, 0, 1, 1, 1, 1, 0, 1, 1, 1, 0, 0, 1, 1, 1, 0, 0, 1, 1, 1, 1, 0, 1, 1, 1, 1, 0, 1, 1, 1, 0, 0, 1, 1, 1, 0, 0, 1, 1, 1, 1, 0, 1, 1, 1, 1, 0, 1, 1, 1, 0, 0, 1, 1, 1, 0, 0, 1, 1, 1, 1, 0, 1, 1, 1, 1, 0, 1, 1, 1, 0, 0, 1, 1, 1, 0, 0, 1, 1, 1, 1, 0, 1, 1, 1, 1, 0, 1, 1, 1, 0, 0, 1, 1, 1, 0, 0, 1, 1, 1, 1, 0, 1, 1, 1, 1, 0, 1, 1, 1, 0, 0, 1, 1, 1, 0, 0, 1, 1, 1, 1, 0, 1, 1, 1, 1, 0, 1, 1, 1, 0, 0, 1, 1, 1, 0, 0, 1, 1, 1, 1, 0, 1, 1, 1, 1, 0, 1])
_uv = me_torus.uv_layers.new(name='UVMap')
_uv.uv.foreach_set('vector', [0.125, 0.6667, 0.0, 0.6667, 0.125, 0.6667, 0.0, 0.6667, 0.125, 0.6667, 0.125, 0.8333, 0.0, 0.8333, 0.0, 0.8333, 0.125, 0.8333, 0.0, 0.8333, 1.0, 0.6667, 1.0, 0.5, 1.0, 0.6667, 0.125, 0.6667, 0.0, 0.6667, 0.0, 0.6667, 0.125, 0.6667, 0.125, 0.6667, 0.0, 0.6667, 0.0, 0.6667, 0.0, 0.8333, 0.125, 0.8333, 0.125, 0.6667, 0.0, 0.8333, 0.0, 0.8333, 0.125, 0.8333, 1.0, 0.6667, 1.0, 0.6667, 1.0, 0.5, 0.125, 0.6667, 0.0, 0.6667, 0.0, 0.6667, 0.125, 0.6667, 0.125, 0.6667, 0.0, 0.6667, 0.0, 0.6667, 0.0, 0.8333, 0.125, 0.8333, 0.125, 0.6667, 0.0, 0.8333, 0.0, 0.8333, 0.125, 0.8333, 1.0, 0.6667, 1.0, 0.6667, 1.0, 0.5, 0.125, 0.6667, 0.0, 0.6667, 0.0, 0.6667, 0.125, 0.6667, 0.0, 0.6667, 0.125, 0.6667, 0.0, 0.6667, 0.125, 0.6667, 0.125, 0.8333, 0.0, 0.8333, 0.0, 0.8333, 0.125, 0.8333, 0.0, 0.8333, 1.0, 0.6667, 1.0, 0.5, 1.0, 0.6667, 0.125, 0.6667, 0.0, 0.6667, 0.0, 0.6667, 0.125, 0.6667, 0.125, 0.6667, 0.0, 0.6667, 0.0, 0.6667, 0.0, 0.8333, 0.125, 0.8333, 0.125, 0.6667, 0.0, 0.8333, 0.0, 0.8333, 0.125, 0.8333, 1.0, 0.6667, 1.0, 0.6667, 1.0, 0.5, 0.125, 0.6667, 0.0, 0.6667, 0.0, 0.6667, 0.125, 0.6667, 0.0, 0.6667, 0.125, 0.6667, 0.0, 0.6667, 0.125, 0.6667, 0.125, 0.8333, 0.0, 0.8333, 0.0, 0.8333, 0.125, 0.8333, 0.0, 0.8333, 1.0, 0.6667, 1.0, 0.5, 1.0, 0.6667, 0.125, 0.6667, 0.0, 0.6667, 0.0, 0.6667, 0.125, 0.6667, 0.0, 0.6667, 0.125, 0.6667, 0.0, 0.6667, 0.125, 0.6667, 0.125, 0.8333, 0.0, 0.8333, 0.0, 0.8333, 0.125, 0.8333, 0.0, 0.8333, 1.0, 0.6667, 1.0, 0.5, 1.0, 0.6667, 0.125, 0.6667, 0.0, 0.6667, 0.0, 0.6667, 0.125, 0.6667, 0.125, 0.6667, 0.0, 0.6667, 0.0, 0.6667, 0.0, 0.8333, 0.125, 0.8333, 0.125, 0.6667, 0.0, 0.8333, 0.0, 0.8333, 0.125, 0.8333, 1.0, 0.6667, 1.0, 0.6667, 1.0, 0.5, 0.125, 0.6667, 0.0, 0.6667, 0.0, 0.6667, 0.125, 0.6667, 0.125, 0.6667, 0.0, 0.6667, 0.0, 0.6667, 0.0, 0.8333, 0.125, 0.8333, 0.125, 0.6667, 0.0, 0.8333, 0.0, 0.8333, 0.125, 0.8333, 1.0, 0.6667, 1.0, 0.6667, 1.0, 0.5, 0.125, 0.6667, 0.0, 0.6667, 0.0, 0.6667, 0.125, 0.6667, 0.0, 0.6667, 0.125, 0.6667, 0.0, 0.6667, 0.125, 0.6667, 0.125, 0.8333, 0.0, 0.8333, 0.0, 0.8333, 0.125, 0.8333, 0.0, 0.8333, 1.0, 0.6667, 1.0, 0.5, 1.0, 0.6667, 0.125, 0.6667, 0.0, 0.6667, 0.0, 0.6667, 0.125, 0.6667, 0.0, 0.6667, 0.125, 0.6667, 0.0, 0.6667, 0.125, 0.6667, 0.125, 0.8333, 0.0, 0.8333, 0.0, 0.8333, 0.125, 0.8333, 0.0, 0.8333, 1.0, 0.6667, 1.0, 0.5, 1.0, 0.6667, 0.125, 0.6667, 0.0, 0.6667, 0.0, 0.6667, 0.125, 0.6667, 0.125, 0.6667, 0.0, 0.6667, 0.0, 0.6667, 0.0, 0.8333, 0.125, 0.8333, 0.125, 0.6667, 0.0, 0.8333, 0.0, 0.8333, 0.125, 0.8333, 1.0, 0.6667, 1.0, 0.6667, 1.0, 0.5, 0.125, 0.6667, 0.0, 0.6667, 0.0, 0.6667, 0.125, 0.6667, 0.0, 0.6667, 0.125, 0.6667, 0.0, 0.6667, 0.125, 0.6667, 0.125, 0.8333, 0.0, 0.8333, 0.0, 0.8333, 0.125, 0.8333, 0.0, 0.8333, 1.0, 0.6667, 1.0, 0.5, 1.0, 0.6667, 0.125, 0.6667, 0.0, 0.6667, 0.0, 0.6667, 0.125, 0.6667, 0.125, 0.6667, 0.0, 0.6667, 0.0, 0.6667, 0.0, 0.8333, 0.125, 0.8333, 0.125, 0.6667, 0.0, 0.8333, 0.0, 0.8333, 0.125, 0.8333, 1.0, 0.6667, 1.0, 0.6667, 1.0, 0.5, 0.125, 0.6667, 0.0, 0.6667, 0.0, 0.6667, 0.125, 0.6667, 0.125, 0.6667, 0.0, 0.6667, 0.0, 0.6667, 0.0, 0.8333, 0.125, 0.8333, 0.125, 0.6667, 0.0, 0.8333, 0.0, 0.8333, 0.125, 0.8333, 1.0, 0.6667, 1.0, 0.6667, 1.0, 0.5, 0.125, 0.6667, 0.0, 0.6667, 0.0, 0.6667, 0.125, 0.6667, 0.0, 0.6667, 0.125, 0.6667, 0.0, 0.6667, 0.125, 0.6667, 0.125, 0.8333, 0.0, 0.8333, 0.0, 0.8333, 0.125, 0.8333, 0.0, 0.8333, 1.0, 0.6667, 1.0, 0.5, 1.0, 0.6667, 0.125, 0.6667, 0.0, 0.6667, 0.0, 0.6667, 0.125, 0.6667, 0.125, 0.6667, 0.0, 0.6667, 0.0, 0.6667, 0.0, 0.8333, 0.125, 0.8333, 0.125, 0.6667, 0.0, 0.8333, 0.0, 0.8333, 0.125, 0.8333, 1.0, 0.6667, 1.0, 0.6667, 1.0, 0.5, 0.125, 0.6667, 0.0, 0.6667, 0.0, 0.6667, 0.125, 0.6667, 0.0, 0.6667, 0.125, 0.6667, 0.0, 0.6667, 0.125, 0.6667, 0.125, 0.8333, 0.0, 0.8333, 0.0, 0.8333, 0.125, 0.8333, 0.0, 0.8333, 1.0, 0.6667, 1.0, 0.5, 1.0, 0.6667, 0.125, 0.6667, 0.0, 0.6667, 0.0, 0.6667, 0.125, 0.6667, 0.0, 0.6667, 0.125, 0.6667, 0.0, 0.6667, 0.125, 0.6667, 0.125, 0.8333, 0.0, 0.8333, 0.0, 0.8333, 0.125, 0.8333, 0.0, 0.8333, 1.0, 0.6667, 1.0, 0.5, 1.0, 0.6667, 0.125, 0.6667, 0.0, 0.6667, 0.0, 0.6667, 0.125, 0.6667, 0.125, 0.6667, 0.0, 0.6667, 0.0, 0.6667, 0.0, 0.8333, 0.125, 0.8333, 0.125, 0.6667, 0.0, 0.8333, 0.0, 0.8333, 0.125, 0.8333, 1.0, 0.6667, 1.0, 0.6667, 1.0, 0.5, 0.125, 0.6667, 0.0, 0.6667, 0.0, 0.6667, 0.125, 0.6667, 0.0, 0.6667, 0.125, 0.6667, 0.0, 0.6667, 0.125, 0.6667, 0.125, 0.8333, 0.0, 0.8333, 0.0, 0.8333, 0.125, 0.8333, 0.0, 0.8333, 1.0, 0.6667, 1.0, 0.5, 1.0, 0.6667, 0.125, 0.6667, 0.0, 0.6667, 0.0, 0.6667, 0.125, 0.6667, 0.125, 0.6667, 0.0, 0.6667, 0.0, 0.6667, 0.0, 0.8333, 0.125, 0.8333, 0.125, 0.6667, 0.0, 0.8333, 0.0, 0.8333, 0.125, 0.8333, 1.0, 0.6667, 1.0, 0.6667, 1.0, 0.5, 0.125, 0.6667, 0.0, 0.6667, 0.0, 0.6667, 0.125, 0.6667, 0.125, 0.6667, 0.0, 0.6667, 0.0, 0.6667, 0.0, 0.8333, 0.125, 0.8333, 0.125, 0.6667, 0.0, 0.8333, 0.0, 0.8333, 0.125, 0.8333, 1.0, 0.6667, 1.0, 0.6667, 1.0, 0.5, 0.125, 0.6667, 0.0, 0.6667, 0.0, 0.6667, 0.125, 0.6667, 0.0, 0.6667, 0.125, 0.6667, 0.0, 0.6667, 0.125, 0.6667, 0.125, 0.8333, 0.0, 0.8333, 0.0, 0.8333, 0.125, 0.8333, 0.0, 0.8333, 1.0, 0.6667, 1.0, 0.5, 1.0, 0.6667, 0.125, 0.6667, 0.0, 0.6667, 0.0, 0.6667, 0.125, 0.6667, 0.0, 0.6667, 0.125, 0.6667, 0.0, 0.6667, 0.125, 0.6667, 0.125, 0.8333, 0.0, 0.8333, 0.0, 0.8333, 0.125, 0.8333, 0.0, 0.8333, 1.0, 0.6667, 1.0, 0.5, 1.0, 0.6667, 0.125, 0.6667, 0.0, 0.6667, 0.0, 0.6667, 0.125, 0.6667, 0.125, 0.6667, 0.0, 0.6667, 0.0, 0.6667, 0.0, 0.8333, 0.125, 0.8333, 0.125, 0.6667, 0.0, 0.8333, 0.0, 0.8333, 0.125, 0.8333, 1.0, 0.6667, 1.0, 0.6667, 1.0, 0.5, 0.125, 0.6667, 0.0, 0.6667, 0.0, 0.6667, 0.125, 0.6667, 0.125, 0.6667, 0.0, 0.6667, 0.0, 0.6667, 0.0, 0.8333, 0.125, 0.8333, 0.125, 0.6667, 0.0, 0.8333, 0.0, 0.8333, 0.125, 0.8333, 1.0, 0.6667, 1.0, 0.6667, 1.0, 0.5, 0.125, 0.6667, 0.0, 0.6667, 0.0, 0.6667, 0.125, 0.6667, 0.0, 0.6667, 0.125, 0.6667, 0.0, 0.6667, 0.125, 0.6667, 0.125, 0.8333, 0.0, 0.8333, 0.0, 0.8333, 0.125, 0.8333, 0.0, 0.8333, 1.0, 0.6667, 1.0, 0.5, 1.0, 0.6667, 0.125, 0.6667, 0.0, 0.6667, 0.0, 0.6667, 0.125, 0.6667, 0.125, 0.6667, 0.0, 0.6667, 0.0, 0.6667, 0.0, 0.8333, 0.125, 0.8333, 0.125, 0.6667, 0.0, 0.8333, 0.0, 0.8333, 0.125, 0.8333, 1.0, 0.6667, 1.0, 0.6667, 1.0, 0.5, 0.125, 0.6667, 0.0, 0.6667, 0.0, 0.6667, 0.125, 0.6667, 0.0, 0.6667, 0.125, 0.6667, 0.0, 0.6667, 0.125, 0.6667, 0.125, 0.8333, 0.0, 0.8333, 0.0, 0.8333, 0.125, 0.8333, 0.0, 0.8333, 1.0, 0.6667, 1.0, 0.5, 1.0, 0.6667, 0.125, 0.6667, 0.0, 0.6667, 0.0, 0.6667, 0.125, 0.6667, 0.0, 0.6667, 0.125, 0.6667, 0.0, 0.6667, 0.125, 0.6667, 0.125, 0.8333, 0.0, 0.8333, 0.0, 0.8333, 0.125, 0.8333, 0.0, 0.8333, 1.0, 0.6667, 1.0, 0.5, 1.0, 0.6667, 0.125, 0.6667, 0.0, 0.6667, 0.0, 0.6667, 0.125, 0.6667, 0.125, 0.6667, 0.0, 0.6667, 0.0, 0.6667, 0.0, 0.8333, 0.125, 0.8333, 0.125, 0.6667, 0.0, 0.8333, 0.0, 0.8333, 0.125, 0.8333, 1.0, 0.6667, 1.0, 0.6667, 1.0, 0.5, 0.125, 0.6667, 0.0, 0.6667, 0.0, 0.6667])
me_torus.materials.append(mat_red)
me_torus.materials.append(mat_metallic)
me_torus.update()

# ---- objects
ob_base = bpy.data.objects.new('Base', me_cube)
ob_base_001 = bpy.data.objects.new('Base.001', me_cube_001)
ob_torus = bpy.data.objects.new('Torus', me_torus)

# ---- transforms, parenting, visibility, modifiers, constraints
ob_base.location = (0.0, 0.0, 0.0)
ob_base.lock_rotations_4d = False
ob_base.empty_display_type = 'ARROWS'
ob_base.lineart.crease_threshold = 0.0
ob_base_001.location = (0.0, 0.0, 0.0)
ob_base_001.scale = (1.0, 1.0, 10.0)
ob_base_001.lock_rotations_4d = False
ob_base_001.empty_display_type = 'ARROWS'
ob_base_001.lineart.crease_threshold = 0.0
ob_torus.location = (0.0, 0.0, 0.0)
ob_torus.rotation_euler = (0.0, -0.0, -0.3927)

# ---- collection membership
col_collection.objects.link(ob_base)
col_collection.objects.link(ob_base_001)
col_collection.objects.link(ob_torus)

# ---- scene / render settings (as saved in the file)
scene.frame_start = 0; scene.frame_end = 100; scene.frame_set(0)
scene.render.engine = 'CYCLES'
scene.cycles.sampling_pattern = 'TABULATED_SOBOL'
scene.cycles.use_light_tree = False
scene.view_settings.view_transform = 'Filmic'
bpy.context.view_layer.update()

# ---- added for rendering (the .blend has no active camera): camera
cam_auto = bpy.data.cameras.new('AutoCamera')
cam_auto.lens = 50.0
cam_auto.sensor_width = 36.0
cam_auto.clip_end = 1000.0
ob_auto_camera = bpy.data.objects.new('AutoCamera', cam_auto)
scene.collection.objects.link(ob_auto_camera)
ob_auto_camera.location = (3.29474, -3.95369, 3.12885)
ob_auto_camera.rotation_euler = (1.09748, -7.21219e-08, 0.694738)
scene.camera = ob_auto_camera
bpy.context.view_layer.update()
